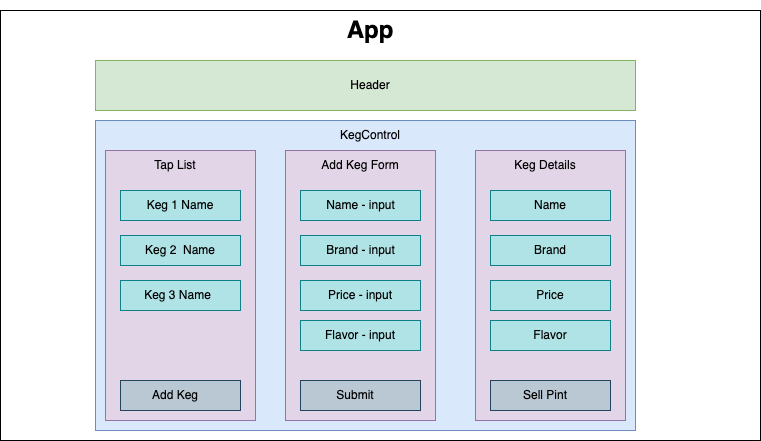

The diagram above was exported from draw.io. Its source (the exported page's mxGraphModel, read from the mxfile embedded in the PNG):
<mxGraphModel dx="797" dy="460" grid="1" gridSize="10" guides="1" tooltips="1" connect="1" arrows="1" fold="1" page="1" pageScale="1" pageWidth="850" pageHeight="1100" math="0" shadow="0">
  <root>
    <mxCell id="0" />
    <mxCell id="1" parent="0" />
    <mxCell id="4COPqJe7kjMsWgod1LhA-1" value="" style="rounded=0;whiteSpace=wrap;html=1;" parent="1" vertex="1">
      <mxGeometry x="45" y="50" width="760" height="430" as="geometry" />
    </mxCell>
    <mxCell id="4COPqJe7kjMsWgod1LhA-2" value="" style="rounded=0;whiteSpace=wrap;html=1;labelBackgroundColor=#CCFF99;fillColor=#d5e8d4;strokeColor=#82b366;" parent="1" vertex="1">
      <mxGeometry x="140" y="100" width="540" height="50" as="geometry" />
    </mxCell>
    <mxCell id="4COPqJe7kjMsWgod1LhA-3" value="" style="rounded=0;whiteSpace=wrap;html=1;fillColor=#dae8fc;strokeColor=#6c8ebf;" parent="1" vertex="1">
      <mxGeometry x="140" y="160" width="540" height="310" as="geometry" />
    </mxCell>
    <mxCell id="4COPqJe7kjMsWgod1LhA-4" value="" style="rounded=0;whiteSpace=wrap;html=1;fillColor=#e1d5e7;strokeColor=#9673a6;" parent="1" vertex="1">
      <mxGeometry x="150" y="190" width="150" height="270" as="geometry" />
    </mxCell>
    <mxCell id="4COPqJe7kjMsWgod1LhA-5" value="" style="rounded=0;whiteSpace=wrap;html=1;fillColor=#e1d5e7;strokeColor=#9673a6;" parent="1" vertex="1">
      <mxGeometry x="330" y="190" width="150" height="270" as="geometry" />
    </mxCell>
    <mxCell id="4COPqJe7kjMsWgod1LhA-6" value="" style="rounded=0;whiteSpace=wrap;html=1;fillColor=#e1d5e7;strokeColor=#9673a6;" parent="1" vertex="1">
      <mxGeometry x="520" y="190" width="150" height="270" as="geometry" />
    </mxCell>
    <mxCell id="4COPqJe7kjMsWgod1LhA-7" value="" style="rounded=0;whiteSpace=wrap;html=1;fillColor=#b0e3e6;strokeColor=#0e8088;" parent="1" vertex="1">
      <mxGeometry x="345" y="230" width="120" height="30" as="geometry" />
    </mxCell>
    <mxCell id="4COPqJe7kjMsWgod1LhA-8" value="" style="rounded=0;whiteSpace=wrap;html=1;fillColor=#b0e3e6;strokeColor=#0e8088;" parent="1" vertex="1">
      <mxGeometry x="345" y="275" width="120" height="30" as="geometry" />
    </mxCell>
    <mxCell id="4COPqJe7kjMsWgod1LhA-9" value="" style="rounded=0;whiteSpace=wrap;html=1;fillColor=#b0e3e6;strokeColor=#0e8088;" parent="1" vertex="1">
      <mxGeometry x="345" y="320" width="120" height="30" as="geometry" />
    </mxCell>
    <mxCell id="4COPqJe7kjMsWgod1LhA-10" value="" style="rounded=0;whiteSpace=wrap;html=1;fillColor=#b0e3e6;strokeColor=#0e8088;" parent="1" vertex="1">
      <mxGeometry x="345" y="360" width="120" height="30" as="geometry" />
    </mxCell>
    <mxCell id="4COPqJe7kjMsWgod1LhA-11" value="" style="rounded=0;whiteSpace=wrap;html=1;fillColor=#bac8d3;strokeColor=#23445d;" parent="1" vertex="1">
      <mxGeometry x="345" y="420" width="120" height="30" as="geometry" />
    </mxCell>
    <mxCell id="4COPqJe7kjMsWgod1LhA-12" value="Keg 1 Name" style="rounded=0;whiteSpace=wrap;html=1;fillColor=#b0e3e6;strokeColor=#0e8088;" parent="1" vertex="1">
      <mxGeometry x="165" y="230" width="120" height="30" as="geometry" />
    </mxCell>
    <mxCell id="4COPqJe7kjMsWgod1LhA-13" value="" style="rounded=0;whiteSpace=wrap;html=1;fillColor=#b0e3e6;strokeColor=#0e8088;" parent="1" vertex="1">
      <mxGeometry x="165" y="275" width="120" height="30" as="geometry" />
    </mxCell>
    <mxCell id="4COPqJe7kjMsWgod1LhA-14" value="" style="rounded=0;whiteSpace=wrap;html=1;fillColor=#b0e3e6;strokeColor=#0e8088;" parent="1" vertex="1">
      <mxGeometry x="165" y="320" width="120" height="30" as="geometry" />
    </mxCell>
    <mxCell id="4COPqJe7kjMsWgod1LhA-15" value="" style="rounded=0;whiteSpace=wrap;html=1;fillColor=#bac8d3;strokeColor=#23445d;" parent="1" vertex="1">
      <mxGeometry x="165" y="420" width="120" height="30" as="geometry" />
    </mxCell>
    <mxCell id="4COPqJe7kjMsWgod1LhA-16" value="" style="rounded=0;whiteSpace=wrap;html=1;fillColor=#bac8d3;strokeColor=#23445d;" parent="1" vertex="1">
      <mxGeometry x="535" y="420" width="120" height="30" as="geometry" />
    </mxCell>
    <mxCell id="4COPqJe7kjMsWgod1LhA-18" value="KegControl" style="text;html=1;strokeColor=none;fillColor=none;align=center;verticalAlign=middle;whiteSpace=wrap;rounded=0;" parent="1" vertex="1">
      <mxGeometry x="370" y="160" width="90" height="30" as="geometry" />
    </mxCell>
    <mxCell id="4COPqJe7kjMsWgod1LhA-19" value="&lt;h1&gt;App&lt;/h1&gt;" style="text;html=1;strokeColor=none;fillColor=none;spacing=5;spacingTop=-20;whiteSpace=wrap;overflow=hidden;rounded=0;align=center;" parent="1" vertex="1">
      <mxGeometry x="330" y="50" width="170" height="40" as="geometry" />
    </mxCell>
    <mxCell id="4COPqJe7kjMsWgod1LhA-21" value="Header" style="text;html=1;strokeColor=none;fillColor=none;align=center;verticalAlign=middle;whiteSpace=wrap;rounded=0;" parent="1" vertex="1">
      <mxGeometry x="360" y="110" width="110" height="30" as="geometry" />
    </mxCell>
    <mxCell id="4COPqJe7kjMsWgod1LhA-22" value="Tap List" style="text;html=1;strokeColor=none;fillColor=none;align=center;verticalAlign=middle;whiteSpace=wrap;rounded=0;" parent="1" vertex="1">
      <mxGeometry x="190" y="190" width="60" height="30" as="geometry" />
    </mxCell>
    <mxCell id="4COPqJe7kjMsWgod1LhA-23" value="Keg 2&amp;nbsp; Name" style="text;html=1;align=center;verticalAlign=middle;whiteSpace=wrap;rounded=0;" parent="1" vertex="1">
      <mxGeometry x="185" y="275" width="80" height="30" as="geometry" />
    </mxCell>
    <mxCell id="4COPqJe7kjMsWgod1LhA-24" value="Keg 3 Name" style="text;html=1;strokeColor=none;fillColor=none;align=center;verticalAlign=middle;whiteSpace=wrap;rounded=0;" parent="1" vertex="1">
      <mxGeometry x="185" y="320" width="75" height="30" as="geometry" />
    </mxCell>
    <mxCell id="4COPqJe7kjMsWgod1LhA-25" value="Add Keg" style="text;html=1;strokeColor=none;fillColor=none;align=center;verticalAlign=middle;whiteSpace=wrap;rounded=0;" parent="1" vertex="1">
      <mxGeometry x="190" y="420" width="60" height="30" as="geometry" />
    </mxCell>
    <mxCell id="4COPqJe7kjMsWgod1LhA-26" value="Add Keg Form" style="text;html=1;strokeColor=none;fillColor=none;align=center;verticalAlign=middle;whiteSpace=wrap;rounded=0;" parent="1" vertex="1">
      <mxGeometry x="350" y="190" width="110" height="30" as="geometry" />
    </mxCell>
    <mxCell id="4COPqJe7kjMsWgod1LhA-27" value="Name - input" style="text;html=1;strokeColor=none;fillColor=none;align=center;verticalAlign=middle;whiteSpace=wrap;rounded=0;" parent="1" vertex="1">
      <mxGeometry x="367.5" y="230" width="75" height="30" as="geometry" />
    </mxCell>
    <mxCell id="4COPqJe7kjMsWgod1LhA-28" value="Brand - input" style="text;html=1;strokeColor=none;fillColor=none;align=center;verticalAlign=middle;whiteSpace=wrap;rounded=0;" parent="1" vertex="1">
      <mxGeometry x="367.5" y="275" width="75" height="30" as="geometry" />
    </mxCell>
    <mxCell id="4COPqJe7kjMsWgod1LhA-29" value="Price - input" style="text;html=1;strokeColor=none;fillColor=none;align=center;verticalAlign=middle;whiteSpace=wrap;rounded=0;" parent="1" vertex="1">
      <mxGeometry x="370" y="320" width="70" height="30" as="geometry" />
    </mxCell>
    <mxCell id="4COPqJe7kjMsWgod1LhA-30" value="Flavor - input" style="text;html=1;align=center;verticalAlign=middle;whiteSpace=wrap;rounded=0;" parent="1" vertex="1">
      <mxGeometry x="365" y="360" width="80" height="30" as="geometry" />
    </mxCell>
    <mxCell id="4COPqJe7kjMsWgod1LhA-31" value="Submit" style="text;html=1;strokeColor=none;fillColor=none;align=center;verticalAlign=middle;whiteSpace=wrap;rounded=0;" parent="1" vertex="1">
      <mxGeometry x="370" y="420" width="60" height="30" as="geometry" />
    </mxCell>
    <mxCell id="4COPqJe7kjMsWgod1LhA-32" value="Keg Details" style="text;html=1;strokeColor=none;fillColor=none;align=center;verticalAlign=middle;whiteSpace=wrap;rounded=0;" parent="1" vertex="1">
      <mxGeometry x="550" y="190" width="80" height="30" as="geometry" />
    </mxCell>
    <mxCell id="4COPqJe7kjMsWgod1LhA-33" value="" style="rounded=0;whiteSpace=wrap;html=1;fillColor=#b0e3e6;strokeColor=#0e8088;" parent="1" vertex="1">
      <mxGeometry x="535" y="230" width="120" height="30" as="geometry" />
    </mxCell>
    <mxCell id="4COPqJe7kjMsWgod1LhA-35" value="" style="rounded=0;whiteSpace=wrap;html=1;fillColor=#b0e3e6;strokeColor=#0e8088;" parent="1" vertex="1">
      <mxGeometry x="535" y="320" width="120" height="30" as="geometry" />
    </mxCell>
    <mxCell id="4COPqJe7kjMsWgod1LhA-36" value="" style="rounded=0;whiteSpace=wrap;html=1;fillColor=#b0e3e6;strokeColor=#0e8088;" parent="1" vertex="1">
      <mxGeometry x="535" y="360" width="120" height="30" as="geometry" />
    </mxCell>
    <mxCell id="4COPqJe7kjMsWgod1LhA-34" value="" style="rounded=0;whiteSpace=wrap;html=1;fillColor=#b0e3e6;strokeColor=#0e8088;" parent="1" vertex="1">
      <mxGeometry x="535" y="275" width="120" height="30" as="geometry" />
    </mxCell>
    <mxCell id="4COPqJe7kjMsWgod1LhA-39" value="Name" style="text;html=1;strokeColor=none;fillColor=none;align=center;verticalAlign=middle;whiteSpace=wrap;rounded=0;" parent="1" vertex="1">
      <mxGeometry x="565" y="230" width="60" height="30" as="geometry" />
    </mxCell>
    <mxCell id="4COPqJe7kjMsWgod1LhA-40" value="Brand" style="text;html=1;strokeColor=none;fillColor=none;align=center;verticalAlign=middle;whiteSpace=wrap;rounded=0;" parent="1" vertex="1">
      <mxGeometry x="565" y="275" width="60" height="30" as="geometry" />
    </mxCell>
    <mxCell id="4COPqJe7kjMsWgod1LhA-41" value="Price" style="text;html=1;strokeColor=none;fillColor=none;align=center;verticalAlign=middle;whiteSpace=wrap;rounded=0;" parent="1" vertex="1">
      <mxGeometry x="565" y="320" width="60" height="30" as="geometry" />
    </mxCell>
    <mxCell id="4COPqJe7kjMsWgod1LhA-42" value="Flavor" style="text;html=1;strokeColor=none;fillColor=none;align=center;verticalAlign=middle;whiteSpace=wrap;rounded=0;" parent="1" vertex="1">
      <mxGeometry x="565" y="360" width="60" height="30" as="geometry" />
    </mxCell>
    <mxCell id="4COPqJe7kjMsWgod1LhA-43" value="Sell Pint" style="text;html=1;strokeColor=none;fillColor=none;align=center;verticalAlign=middle;whiteSpace=wrap;rounded=0;" parent="1" vertex="1">
      <mxGeometry x="560" y="420" width="60" height="30" as="geometry" />
    </mxCell>
  </root>
</mxGraphModel>